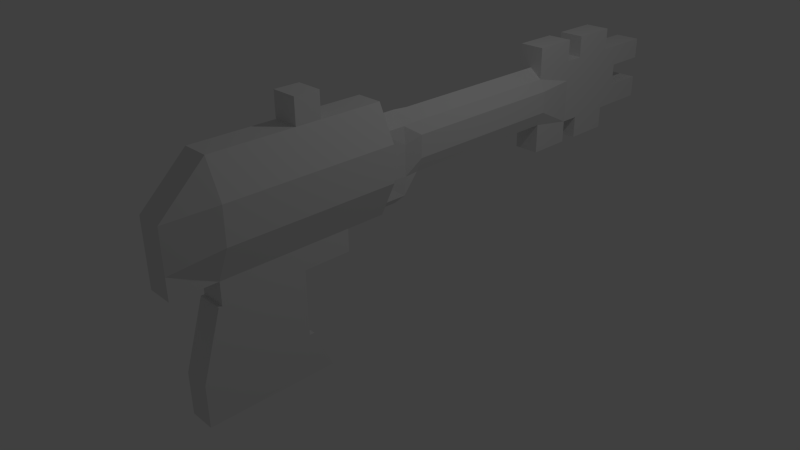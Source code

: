 # Source: w_flechette.blend  (saved by Blender 2.71.0; exported with 4.5.12 LTS)
import bpy
from mathutils import Matrix  # noqa: F401  (used for matrix-valued properties, if any)

bpy.ops.wm.read_factory_settings(use_empty=True)
scene = bpy.context.scene
scene.name = 'Scene'

# ---- collections
col_collection_1 = bpy.data.collections.new('Collection 1'); scene.collection.children.link(col_collection_1)

# ---- world
world_world = bpy.data.worlds.new('World'); scene.world = world_world
world_world.color = (0.05088, 0.05088, 0.05088)
world_world.use_sun_shadow = False
world_world.sun_shadow_jitter_overblur = 0.0
world_world.cycles.sampling_method = 'MANUAL'
world_world.cycles.sample_map_resolution = 256

# ---- cameras
cam_camera = bpy.data.cameras.new('Camera')
cam_camera.clip_end = 100.0
cam_camera.lens = 35.0
cam_camera.sensor_width = 32.0
cam_camera.sensor_height = 18.0
cam_camera.ortho_scale = 7.314
cam_camera.dof.focus_distance = 0.0
cam_camera.dof.aperture_fstop = 128.0

# ---- lights
light_lamp = bpy.data.lights.new('Lamp', 'POINT')
light_lamp.transmission_factor = 0.0
light_lamp.cutoff_distance = 30.0
light_lamp.energy = 100.0
light_lamp.shadow_buffer_clip_start = 1.001
light_lamp.shadow_soft_size = 0.1
light_lamp.shadow_maximum_resolution = 0.006
light_lamp.use_absolute_resolution = True
light_lamp.cycles.use_multiple_importance_sampling = False

# ---- meshes
me_cube_001 = bpy.data.meshes.new('Cube.001')
me_cube_001.from_pydata([(1.0, 1.0, -0.773), (1.0, -1.0, -0.773), (1.0, 1.0, 0.6997), (1.0, -1.0, 0.6997), (1.0, 4.274, -0.773), (1.0, 4.274, 0.6997), (1.0, 5.643, -1.0), (1.0, 5.643, 1.0), (1.0, 6.238, -1.0), (1.0, 6.238, 1.0), (1.0, 7.637, -1.0), (1.0, 7.637, 1.0), (1.0, -1.475, -1.351), (1.0, -1.475, 0.6734), (1.0, -2.319, -1.351), (1.0, -2.319, 0.6734), (1.0, -2.319, -1.647), (1.0, -2.319, 1.56), (1.0, -4.227, -1.647), (1.0, -4.227, 1.56), (1.0, -4.992, -1.647), (1.0, -4.992, 1.56), (1.0, -7.493, -1.647), (1.0, -7.493, 1.56), (1.0, -8.836, -1.647), (1.0, -8.836, 0.2784), (1.0, -3.529, -1.647), (1.0, -3.529, 1.56), (1.0, -4.227, -2.329), (1.0, -4.992, -2.329), (1.0, -7.493, -2.329), (1.0, -3.529, -2.329), (1.0, -4.992, -5.573), (1.0, -7.493, -5.573), (1.0, -7.493, -4.3), (1.0, -4.992, -4.3), (1.0, -7.596, -2.329), (1.0, -8.216, -5.573), (1.0, -8.216, -4.3), (1.0, -4.269, -5.573), (1.0, -4.837, -4.3), (1.0, -4.227, 2.313), (1.0, -4.992, 2.313), (1.0, 8.205, -1.0), (1.0, 8.205, 1.0), (1.479, 1.0, 0.3559), (1.479, -1.0, 0.3559), (1.479, 4.274, 0.3559), (1.0, 5.643, 0.3559), (1.0, 6.238, 0.3559), (1.0, 7.637, 0.3559), (1.122, -1.475, 0.1577), (1.0, -2.319, 0.1577), (2.291, -2.319, 0.527), (2.291, -4.227, 0.527), (2.291, -4.992, 0.527), (2.291, -7.493, 0.527), (1.0, -8.836, -0.3417), (2.291, -3.529, 0.527), (1.0, 8.205, 0.3559), (1.479, 1.0, -0.322), (1.479, -1.0, -0.322), (1.479, 4.274, -0.322), (1.0, 5.643, -0.322), (1.0, 6.238, -0.322), (1.0, 7.637, -0.322), (1.122, -1.475, -0.7725), (1.0, -2.319, -0.7725), (2.291, -2.319, -0.5599), (2.291, -4.227, -0.5599), (2.291, -4.992, -0.5599), (2.291, -7.493, -0.5599), (1.0, -8.836, -0.9943), (2.291, -3.529, -0.5599), (1.0, 8.205, -0.322), (1.0, 9.479, -1.0), (1.0, 9.479, 1.0), (1.0, 9.479, 0.3559), (1.0, 9.479, -0.322), (1.0, 4.274, 1.672), (1.0, 5.643, 1.672), (1.0, 6.238, 1.672), (1.0, 7.637, 1.672), (1.0, 4.274, -1.689), (1.0, 5.643, -1.689), (1.0, 6.238, -1.689), (1.0, 7.637, -1.689), (0.0, 1.0, 1.0), (0.0, 1.0, -1.0), (0.0, -1.0, 1.0), (0.0, -1.0, -1.0), (0.0, 4.274, 1.0), (0.0, 4.274, -1.0), (0.0, 5.643, 1.0), (0.0, 5.643, -1.0), (0.0, 6.238, 1.0), (0.0, 6.238, -1.0), (0.0, 7.637, 1.0), (0.0, 7.637, -1.0), (0.0, -1.475, 1.041), (0.0, -1.475, -1.703), (0.0, -2.319, 1.041), (0.0, -2.319, -1.703), (0.0, -2.319, 1.56), (0.0, -2.319, -1.647), (0.0, -4.227, 1.56), (0.0, -4.992, 1.56), (0.0, -7.493, 1.56), (0.0, -7.493, -1.647), (0.0, -8.836, 0.2784), (0.0, -8.836, -1.647), (0.0, -3.529, -1.647), (0.0, -3.529, 1.56), (0.0, -4.227, -2.329), (0.0, -4.992, -2.329), (0.0, -7.493, -2.329), (0.0, -3.529, -2.329), (0.0, -4.992, -5.573), (0.0, -7.493, -5.573), (0.0, -4.992, -4.3), (0.0, -7.596, -2.329), (0.0, -8.216, -5.573), (0.0, -8.216, -4.3), (0.0, -4.269, -5.573), (0.0, -4.837, -4.3), (0.0, -4.227, 2.313), (0.0, -4.992, 2.313), (0.0, 8.205, 1.0), (0.0, 8.205, -1.0), (0.0, -8.836, -0.3417), (0.0, 8.205, 0.3559), (0.0, -8.836, -0.9943), (0.0, 8.205, -0.322), (0.0, 9.479, 1.0), (0.0, 9.479, -1.0), (0.0, 9.479, 0.3559), (0.0, 9.479, -0.322), (0.0, 4.274, 1.672), (0.0, 5.643, 1.672), (0.0, 6.238, 1.672), (0.0, 7.637, 1.672), (0.0, 4.274, -1.689), (0.0, 5.643, -1.689), (0.0, 6.238, -1.689), (0.0, 7.637, -1.689)], [], [(60, 61, 1, 0), (46, 3, 13, 51), (90, 88, 0, 1), (91, 5, 79, 137), (60, 0, 4, 62), (87, 2, 5, 91), (10, 8, 85, 86), (62, 4, 6, 63), (63, 6, 8, 64), (93, 7, 9, 95), (65, 10, 43, 74), (94, 6, 84, 142), (64, 8, 10, 65), (9, 11, 82, 81), (100, 12, 14, 102), (90, 1, 12, 100), (52, 15, 17, 53), (51, 13, 15, 52), (18, 20, 29, 28), (102, 14, 16, 104), (58, 27, 19, 54), (21, 19, 41, 42), (54, 19, 21, 55), (108, 22, 24, 110), (55, 21, 23, 56), (26, 18, 28, 31), (56, 23, 25, 57), (104, 16, 26, 111), (53, 17, 27, 58), (116, 31, 28, 113), (113, 28, 29, 114), (34, 30, 36, 38), (20, 22, 30, 29), (111, 26, 31, 116), (117, 32, 33, 118), (119, 35, 40, 124), (35, 34, 33, 32), (114, 29, 35, 119), (29, 30, 34, 35), (33, 34, 38, 37), (118, 33, 37, 121), (124, 40, 39, 123), (35, 32, 39, 40), (106, 21, 42, 126), (132, 74, 78, 136), (97, 11, 44, 127), (2, 3, 46, 45), (61, 46, 51, 66), (2, 45, 47, 5), (5, 47, 48, 7), (7, 48, 49, 9), (11, 50, 59, 44), (9, 49, 50, 11), (67, 52, 53, 68), (66, 51, 52, 67), (73, 58, 54, 69), (69, 54, 55, 70), (70, 55, 56, 71), (71, 56, 57, 72), (68, 53, 58, 73), (45, 46, 61, 60), (45, 60, 62, 47), (47, 62, 63, 48), (48, 63, 64, 49), (50, 65, 74, 59), (49, 64, 65, 50), (130, 59, 74, 132), (1, 61, 66, 12), (14, 67, 68, 16), (12, 66, 67, 14), (26, 73, 69, 18), (18, 69, 70, 20), (20, 70, 71, 22), (22, 71, 72, 24), (16, 68, 73, 26), (136, 78, 75, 134), (133, 76, 77, 135), (44, 59, 77, 76), (74, 43, 75, 78), (127, 44, 76, 133), (137, 79, 80, 138), (139, 81, 82, 140), (5, 7, 80, 79), (95, 9, 81, 139), (6, 4, 83, 84), (98, 10, 86, 144), (3, 2, 87, 89), (0, 88, 92, 4), (6, 94, 96, 8), (3, 89, 99, 13), (13, 99, 101, 15), (15, 101, 103, 17), (27, 112, 105, 19), (21, 106, 107, 23), (22, 108, 115, 30), (72, 131, 110, 24), (23, 107, 109, 25), (17, 103, 112, 27), (38, 122, 121, 37), (36, 120, 122, 38), (30, 115, 120, 36), (32, 117, 123, 39), (41, 125, 126, 42), (19, 105, 125, 41), (10, 98, 128, 43), (25, 109, 129, 57), (57, 129, 131, 72), (43, 128, 134, 75), (59, 130, 135, 77), (11, 97, 140, 82), (7, 93, 138, 80), (83, 141, 142, 84), (85, 143, 144, 86), (8, 96, 143, 85), (4, 92, 141, 83)])
me_cube_001.use_remesh_preserve_volume = False
me_cube_001.use_remesh_preserve_attributes = False
me_cube_001.use_mirror_vertex_groups = False
me_cube_001.update()

# ---- objects
ob_cube = bpy.data.objects.new('Cube', me_cube_001)
ob_lamp = bpy.data.objects.new('Lamp', light_lamp)
ob_camera = bpy.data.objects.new('Camera', cam_camera)

# ---- transforms, parenting, visibility, modifiers, constraints
ob_cube.location = (0.0, 0.0, 0.8634)
ob_cube.scale = (0.2085, 0.5256, 0.5256)
ob_cube.lineart.crease_threshold = 0.0
_m = ob_cube.modifiers.new('Mirror', 'MIRROR')
_m.use_clip = True
ob_lamp.location = (4.076, 1.005, 5.904)
ob_lamp.rotation_euler = (0.6503, 0.05522, 1.866)
ob_lamp.lock_rotations_4d = False
ob_lamp.empty_display_type = 'ARROWS'
ob_lamp.color = (0.0, 0.0, 0.0, 0.0)
ob_lamp.lineart.crease_threshold = 0.0
ob_camera.location = (8.604, -8.703, 5.424)
ob_camera.rotation_euler = (1.109, 0.01082, 0.8149)
ob_camera.lock_rotations_4d = False
ob_camera.empty_display_type = 'ARROWS'
ob_camera.color = (0.0, 0.0, 0.0, 0.0)
ob_camera.display_type = 'WIRE'
ob_camera.lineart.crease_threshold = 0.0

# ---- collection membership
col_collection_1.objects.link(ob_cube)
col_collection_1.objects.link(ob_lamp)
col_collection_1.objects.link(ob_camera)

# ---- scene / render settings (as saved in the file)
scene.camera = ob_camera
scene.frame_start = 1; scene.frame_end = 250; scene.frame_set(1)
scene.render.engine = 'BLENDER_EEVEE_NEXT'
scene.render.resolution_percentage = 50
scene.render.dither_intensity = 0.0
scene.cycles.use_denoising = False
scene.cycles.samples = 10
scene.cycles.sampling_pattern = 'TABULATED_SOBOL'
scene.cycles.light_sampling_threshold = 0.0
scene.cycles.use_adaptive_sampling = False
scene.cycles.use_light_tree = False
scene.cycles.blur_glossy = 0.0
scene.cycles.volume_bounces = 1
scene.cycles.pixel_filter_type = 'GAUSSIAN'
scene.cycles.sample_clamp_indirect = 0.0
scene.view_settings.view_transform = 'Standard'
bpy.context.view_layer.update()
